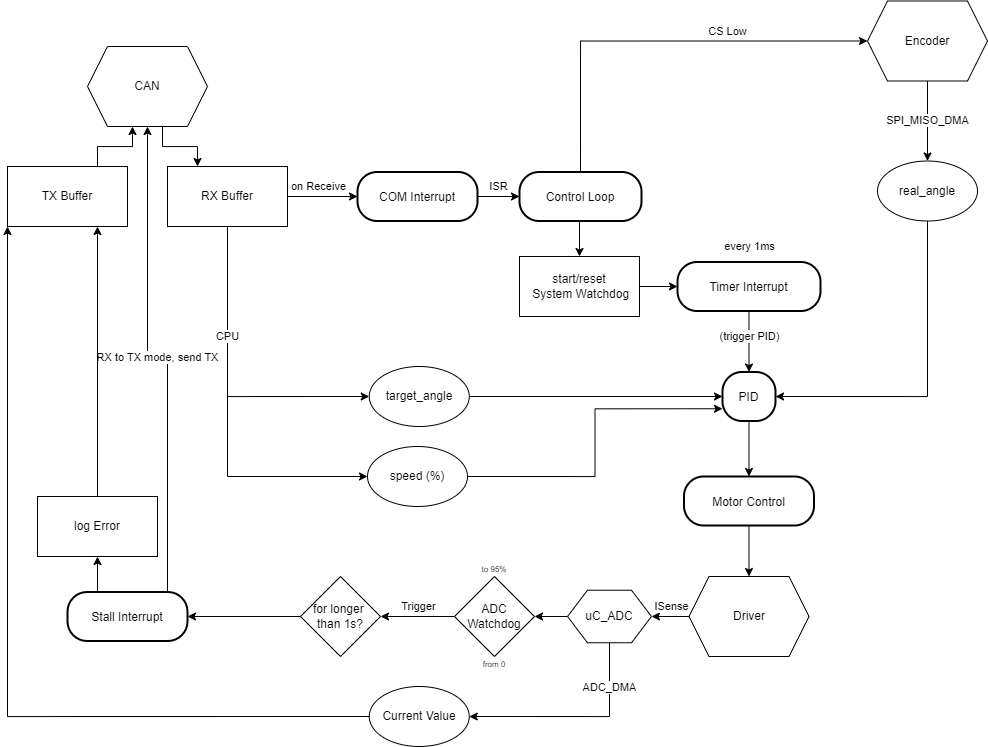

The diagram above was exported from draw.io. Its source (the exported page's mxGraphModel, read from the mxfile embedded in the PNG):
<mxGraphModel dx="2216" dy="703" grid="1" gridSize="10" guides="1" tooltips="1" connect="1" arrows="1" fold="1" page="1" pageScale="1" pageWidth="850" pageHeight="1100" math="0" shadow="0">
  <root>
    <mxCell id="0" />
    <mxCell id="1" parent="0" />
    <mxCell id="q0ZNq1EkBqmtj4WkPAIY-16" style="edgeStyle=orthogonalEdgeStyle;rounded=0;orthogonalLoop=1;jettySize=auto;html=1;exitX=0.625;exitY=1;exitDx=0;exitDy=0;entryX=0.25;entryY=0;entryDx=0;entryDy=0;" edge="1" parent="1" source="q0ZNq1EkBqmtj4WkPAIY-7" target="q0ZNq1EkBqmtj4WkPAIY-10">
      <mxGeometry relative="1" as="geometry" />
    </mxCell>
    <mxCell id="q0ZNq1EkBqmtj4WkPAIY-7" value="CAN" style="shape=hexagon;perimeter=hexagonPerimeter2;whiteSpace=wrap;html=1;fixedSize=1;" vertex="1" parent="1">
      <mxGeometry x="40" y="480" width="120" height="80" as="geometry" />
    </mxCell>
    <mxCell id="q0ZNq1EkBqmtj4WkPAIY-28" style="edgeStyle=orthogonalEdgeStyle;rounded=0;orthogonalLoop=1;jettySize=auto;html=1;exitX=0.5;exitY=1;exitDx=0;exitDy=0;entryX=0.5;entryY=0;entryDx=0;entryDy=0;" edge="1" parent="1" source="q0ZNq1EkBqmtj4WkPAIY-8" target="q0ZNq1EkBqmtj4WkPAIY-27">
      <mxGeometry relative="1" as="geometry" />
    </mxCell>
    <mxCell id="q0ZNq1EkBqmtj4WkPAIY-29" value="SPI_MISO_DMA" style="edgeLabel;html=1;align=center;verticalAlign=middle;resizable=0;points=[];" vertex="1" connectable="0" parent="q0ZNq1EkBqmtj4WkPAIY-28">
      <mxGeometry x="-0.1798" relative="1" as="geometry">
        <mxPoint y="7" as="offset" />
      </mxGeometry>
    </mxCell>
    <mxCell id="q0ZNq1EkBqmtj4WkPAIY-8" value="Encoder" style="shape=hexagon;perimeter=hexagonPerimeter2;whiteSpace=wrap;html=1;fixedSize=1;" vertex="1" parent="1">
      <mxGeometry x="820" y="434.5" width="120" height="80" as="geometry" />
    </mxCell>
    <mxCell id="q0ZNq1EkBqmtj4WkPAIY-61" style="edgeStyle=orthogonalEdgeStyle;rounded=0;orthogonalLoop=1;jettySize=auto;html=1;exitX=0;exitY=0.5;exitDx=0;exitDy=0;entryX=1;entryY=0.5;entryDx=0;entryDy=0;" edge="1" parent="1" source="q0ZNq1EkBqmtj4WkPAIY-9" target="q0ZNq1EkBqmtj4WkPAIY-66">
      <mxGeometry relative="1" as="geometry">
        <mxPoint x="600" y="1050" as="targetPoint" />
      </mxGeometry>
    </mxCell>
    <mxCell id="q0ZNq1EkBqmtj4WkPAIY-62" value="ISense" style="edgeLabel;html=1;align=center;verticalAlign=middle;resizable=0;points=[];" vertex="1" connectable="0" parent="q0ZNq1EkBqmtj4WkPAIY-61">
      <mxGeometry x="-0.0526" y="-2" relative="1" as="geometry">
        <mxPoint y="-8" as="offset" />
      </mxGeometry>
    </mxCell>
    <mxCell id="q0ZNq1EkBqmtj4WkPAIY-9" value="Driver" style="shape=hexagon;perimeter=hexagonPerimeter2;whiteSpace=wrap;html=1;fixedSize=1;" vertex="1" parent="1">
      <mxGeometry x="641.5" y="1010" width="120" height="80" as="geometry" />
    </mxCell>
    <mxCell id="q0ZNq1EkBqmtj4WkPAIY-22" style="edgeStyle=orthogonalEdgeStyle;rounded=0;orthogonalLoop=1;jettySize=auto;html=1;exitX=1;exitY=0.5;exitDx=0;exitDy=0;entryX=0;entryY=0.5;entryDx=0;entryDy=0;" edge="1" parent="1" source="q0ZNq1EkBqmtj4WkPAIY-10" target="q0ZNq1EkBqmtj4WkPAIY-20">
      <mxGeometry relative="1" as="geometry" />
    </mxCell>
    <mxCell id="q0ZNq1EkBqmtj4WkPAIY-23" value="on Receive" style="edgeLabel;html=1;align=center;verticalAlign=middle;resizable=0;points=[];" vertex="1" connectable="0" parent="q0ZNq1EkBqmtj4WkPAIY-22">
      <mxGeometry x="-0.1333" relative="1" as="geometry">
        <mxPoint y="-10" as="offset" />
      </mxGeometry>
    </mxCell>
    <mxCell id="q0ZNq1EkBqmtj4WkPAIY-33" style="edgeStyle=orthogonalEdgeStyle;rounded=0;orthogonalLoop=1;jettySize=auto;html=1;exitX=0.5;exitY=1;exitDx=0;exitDy=0;entryX=0;entryY=0.5;entryDx=0;entryDy=0;" edge="1" parent="1" source="q0ZNq1EkBqmtj4WkPAIY-10" target="q0ZNq1EkBqmtj4WkPAIY-32">
      <mxGeometry relative="1" as="geometry" />
    </mxCell>
    <mxCell id="q0ZNq1EkBqmtj4WkPAIY-34" value="CPU" style="edgeLabel;html=1;align=center;verticalAlign=middle;resizable=0;points=[];" vertex="1" connectable="0" parent="q0ZNq1EkBqmtj4WkPAIY-33">
      <mxGeometry x="0.032" y="1" relative="1" as="geometry">
        <mxPoint x="-1" y="-51" as="offset" />
      </mxGeometry>
    </mxCell>
    <mxCell id="q0ZNq1EkBqmtj4WkPAIY-10" value="RX Buffer" style="rounded=0;whiteSpace=wrap;html=1;" vertex="1" parent="1">
      <mxGeometry x="120" y="600" width="120" height="60" as="geometry" />
    </mxCell>
    <mxCell id="q0ZNq1EkBqmtj4WkPAIY-17" style="edgeStyle=orthogonalEdgeStyle;rounded=0;orthogonalLoop=1;jettySize=auto;html=1;exitX=0.75;exitY=0;exitDx=0;exitDy=0;entryX=0.375;entryY=1;entryDx=0;entryDy=0;" edge="1" parent="1" source="q0ZNq1EkBqmtj4WkPAIY-11" target="q0ZNq1EkBqmtj4WkPAIY-7">
      <mxGeometry relative="1" as="geometry" />
    </mxCell>
    <mxCell id="q0ZNq1EkBqmtj4WkPAIY-11" value="TX Buffer" style="rounded=0;whiteSpace=wrap;html=1;" vertex="1" parent="1">
      <mxGeometry x="-40" y="600" width="120" height="60" as="geometry" />
    </mxCell>
    <mxCell id="q0ZNq1EkBqmtj4WkPAIY-25" style="edgeStyle=orthogonalEdgeStyle;rounded=0;orthogonalLoop=1;jettySize=auto;html=1;exitX=1;exitY=0.5;exitDx=0;exitDy=0;entryX=0;entryY=0.5;entryDx=0;entryDy=0;" edge="1" parent="1" source="q0ZNq1EkBqmtj4WkPAIY-20" target="q0ZNq1EkBqmtj4WkPAIY-24">
      <mxGeometry relative="1" as="geometry" />
    </mxCell>
    <mxCell id="q0ZNq1EkBqmtj4WkPAIY-26" value="ISR" style="edgeLabel;html=1;align=center;verticalAlign=middle;resizable=0;points=[];" vertex="1" connectable="0" parent="q0ZNq1EkBqmtj4WkPAIY-25">
      <mxGeometry x="-0.0095" y="2" relative="1" as="geometry">
        <mxPoint y="-8" as="offset" />
      </mxGeometry>
    </mxCell>
    <mxCell id="q0ZNq1EkBqmtj4WkPAIY-20" value="COM Interrupt" style="rounded=1;arcSize=40;strokeWidth=2" vertex="1" parent="1">
      <mxGeometry x="310" y="605.5" width="120" height="49" as="geometry" />
    </mxCell>
    <mxCell id="q0ZNq1EkBqmtj4WkPAIY-30" style="edgeStyle=orthogonalEdgeStyle;rounded=0;orthogonalLoop=1;jettySize=auto;html=1;exitX=0.5;exitY=0;exitDx=0;exitDy=0;entryX=0;entryY=0.5;entryDx=0;entryDy=0;" edge="1" parent="1" source="q0ZNq1EkBqmtj4WkPAIY-24" target="q0ZNq1EkBqmtj4WkPAIY-8">
      <mxGeometry relative="1" as="geometry" />
    </mxCell>
    <mxCell id="q0ZNq1EkBqmtj4WkPAIY-31" value="CS Low" style="edgeLabel;html=1;align=center;verticalAlign=middle;resizable=0;points=[];" vertex="1" connectable="0" parent="q0ZNq1EkBqmtj4WkPAIY-30">
      <mxGeometry x="0.3096" y="-1" relative="1" as="geometry">
        <mxPoint x="4" y="-11" as="offset" />
      </mxGeometry>
    </mxCell>
    <mxCell id="q0ZNq1EkBqmtj4WkPAIY-39" style="edgeStyle=orthogonalEdgeStyle;rounded=0;orthogonalLoop=1;jettySize=auto;html=1;exitX=0.5;exitY=1;exitDx=0;exitDy=0;entryX=0.5;entryY=0;entryDx=0;entryDy=0;" edge="1" parent="1" source="q0ZNq1EkBqmtj4WkPAIY-24" target="q0ZNq1EkBqmtj4WkPAIY-38">
      <mxGeometry relative="1" as="geometry" />
    </mxCell>
    <mxCell id="q0ZNq1EkBqmtj4WkPAIY-24" value="Control Loop" style="rounded=1;arcSize=40;strokeWidth=2" vertex="1" parent="1">
      <mxGeometry x="472" y="605.5" width="122" height="49" as="geometry" />
    </mxCell>
    <mxCell id="q0ZNq1EkBqmtj4WkPAIY-47" style="edgeStyle=orthogonalEdgeStyle;rounded=0;orthogonalLoop=1;jettySize=auto;html=1;exitX=0.5;exitY=1;exitDx=0;exitDy=0;entryX=1;entryY=0.5;entryDx=0;entryDy=0;" edge="1" parent="1" source="q0ZNq1EkBqmtj4WkPAIY-27" target="q0ZNq1EkBqmtj4WkPAIY-35">
      <mxGeometry relative="1" as="geometry" />
    </mxCell>
    <mxCell id="q0ZNq1EkBqmtj4WkPAIY-27" value="real_angle" style="ellipse;whiteSpace=wrap;html=1;" vertex="1" parent="1">
      <mxGeometry x="830" y="594.5" width="100" height="60" as="geometry" />
    </mxCell>
    <mxCell id="q0ZNq1EkBqmtj4WkPAIY-36" style="edgeStyle=orthogonalEdgeStyle;rounded=0;orthogonalLoop=1;jettySize=auto;html=1;exitX=1;exitY=0.5;exitDx=0;exitDy=0;entryX=0;entryY=0.5;entryDx=0;entryDy=0;" edge="1" parent="1" source="q0ZNq1EkBqmtj4WkPAIY-32" target="q0ZNq1EkBqmtj4WkPAIY-35">
      <mxGeometry relative="1" as="geometry" />
    </mxCell>
    <mxCell id="q0ZNq1EkBqmtj4WkPAIY-32" value="target_angle" style="ellipse;whiteSpace=wrap;html=1;" vertex="1" parent="1">
      <mxGeometry x="321.75" y="800" width="100" height="60" as="geometry" />
    </mxCell>
    <mxCell id="q0ZNq1EkBqmtj4WkPAIY-54" style="edgeStyle=orthogonalEdgeStyle;rounded=0;orthogonalLoop=1;jettySize=auto;html=1;exitX=0.5;exitY=1;exitDx=0;exitDy=0;entryX=0.5;entryY=0;entryDx=0;entryDy=0;" edge="1" parent="1" source="q0ZNq1EkBqmtj4WkPAIY-35" target="q0ZNq1EkBqmtj4WkPAIY-53">
      <mxGeometry relative="1" as="geometry" />
    </mxCell>
    <mxCell id="q0ZNq1EkBqmtj4WkPAIY-35" value="PID" style="rounded=1;arcSize=40;strokeWidth=2" vertex="1" parent="1">
      <mxGeometry x="675" y="805.5" width="53" height="49" as="geometry" />
    </mxCell>
    <mxCell id="q0ZNq1EkBqmtj4WkPAIY-48" style="edgeStyle=orthogonalEdgeStyle;rounded=0;orthogonalLoop=1;jettySize=auto;html=1;exitX=0.5;exitY=1;exitDx=0;exitDy=0;entryX=0.5;entryY=0;entryDx=0;entryDy=0;" edge="1" parent="1" source="q0ZNq1EkBqmtj4WkPAIY-37" target="q0ZNq1EkBqmtj4WkPAIY-35">
      <mxGeometry relative="1" as="geometry" />
    </mxCell>
    <mxCell id="q0ZNq1EkBqmtj4WkPAIY-49" value="(trigger PID)" style="edgeLabel;html=1;align=center;verticalAlign=middle;resizable=0;points=[];" vertex="1" connectable="0" parent="q0ZNq1EkBqmtj4WkPAIY-48">
      <mxGeometry x="-0.4262" y="3" relative="1" as="geometry">
        <mxPoint x="-3" y="8" as="offset" />
      </mxGeometry>
    </mxCell>
    <mxCell id="q0ZNq1EkBqmtj4WkPAIY-37" value="Timer Interrupt" style="rounded=1;arcSize=40;strokeWidth=2" vertex="1" parent="1">
      <mxGeometry x="630" y="695.5" width="143" height="49" as="geometry" />
    </mxCell>
    <mxCell id="q0ZNq1EkBqmtj4WkPAIY-45" style="edgeStyle=orthogonalEdgeStyle;rounded=0;orthogonalLoop=1;jettySize=auto;html=1;exitX=1;exitY=0.5;exitDx=0;exitDy=0;entryX=0;entryY=0.5;entryDx=0;entryDy=0;" edge="1" parent="1" source="q0ZNq1EkBqmtj4WkPAIY-38" target="q0ZNq1EkBqmtj4WkPAIY-37">
      <mxGeometry relative="1" as="geometry" />
    </mxCell>
    <mxCell id="q0ZNq1EkBqmtj4WkPAIY-38" value="start/reset&lt;br&gt;&amp;nbsp;System Watchdog" style="rounded=0;whiteSpace=wrap;html=1;" vertex="1" parent="1">
      <mxGeometry x="472" y="690" width="120" height="60" as="geometry" />
    </mxCell>
    <mxCell id="q0ZNq1EkBqmtj4WkPAIY-44" style="edgeStyle=orthogonalEdgeStyle;rounded=0;orthogonalLoop=1;jettySize=auto;html=1;exitX=1;exitY=0.5;exitDx=0;exitDy=0;entryX=0;entryY=0.75;entryDx=0;entryDy=0;" edge="1" parent="1" source="q0ZNq1EkBqmtj4WkPAIY-41" target="q0ZNq1EkBqmtj4WkPAIY-35">
      <mxGeometry relative="1" as="geometry" />
    </mxCell>
    <mxCell id="q0ZNq1EkBqmtj4WkPAIY-41" value="speed (%)" style="ellipse;whiteSpace=wrap;html=1;" vertex="1" parent="1">
      <mxGeometry x="320" y="880" width="100" height="60" as="geometry" />
    </mxCell>
    <mxCell id="q0ZNq1EkBqmtj4WkPAIY-42" value="" style="endArrow=none;html=1;rounded=0;" edge="1" parent="1">
      <mxGeometry width="50" height="50" relative="1" as="geometry">
        <mxPoint x="180" y="910" as="sourcePoint" />
        <mxPoint x="180" y="830" as="targetPoint" />
      </mxGeometry>
    </mxCell>
    <mxCell id="q0ZNq1EkBqmtj4WkPAIY-43" value="" style="endArrow=classic;html=1;rounded=0;entryX=0;entryY=0.5;entryDx=0;entryDy=0;" edge="1" parent="1" target="q0ZNq1EkBqmtj4WkPAIY-41">
      <mxGeometry width="50" height="50" relative="1" as="geometry">
        <mxPoint x="180" y="910" as="sourcePoint" />
        <mxPoint x="270" y="930" as="targetPoint" />
      </mxGeometry>
    </mxCell>
    <mxCell id="q0ZNq1EkBqmtj4WkPAIY-46" value="every 1ms" style="edgeLabel;html=1;align=center;verticalAlign=middle;resizable=0;points=[];" vertex="1" connectable="0" parent="1">
      <mxGeometry x="701.5" y="680" as="geometry" />
    </mxCell>
    <mxCell id="q0ZNq1EkBqmtj4WkPAIY-55" style="edgeStyle=orthogonalEdgeStyle;rounded=0;orthogonalLoop=1;jettySize=auto;html=1;exitX=0.5;exitY=1;exitDx=0;exitDy=0;entryX=0.5;entryY=0;entryDx=0;entryDy=0;" edge="1" parent="1" source="q0ZNq1EkBqmtj4WkPAIY-53" target="q0ZNq1EkBqmtj4WkPAIY-9">
      <mxGeometry relative="1" as="geometry" />
    </mxCell>
    <mxCell id="q0ZNq1EkBqmtj4WkPAIY-53" value="Motor Control" style="rounded=1;arcSize=40;strokeWidth=2" vertex="1" parent="1">
      <mxGeometry x="636.5" y="910" width="130" height="49" as="geometry" />
    </mxCell>
    <mxCell id="q0ZNq1EkBqmtj4WkPAIY-64" style="edgeStyle=orthogonalEdgeStyle;rounded=0;orthogonalLoop=1;jettySize=auto;html=1;exitX=0;exitY=0.5;exitDx=0;exitDy=0;entryX=1;entryY=0.5;entryDx=0;entryDy=0;" edge="1" parent="1" source="q0ZNq1EkBqmtj4WkPAIY-56" target="q0ZNq1EkBqmtj4WkPAIY-63">
      <mxGeometry relative="1" as="geometry" />
    </mxCell>
    <mxCell id="q0ZNq1EkBqmtj4WkPAIY-65" value="Trigger" style="edgeLabel;html=1;align=center;verticalAlign=middle;resizable=0;points=[];" vertex="1" connectable="0" parent="q0ZNq1EkBqmtj4WkPAIY-64">
      <mxGeometry x="-0.0257" y="2" relative="1" as="geometry">
        <mxPoint y="-12" as="offset" />
      </mxGeometry>
    </mxCell>
    <mxCell id="q0ZNq1EkBqmtj4WkPAIY-56" value="&lt;div&gt;ADC Watchdog&lt;/div&gt;" style="rhombus;whiteSpace=wrap;html=1;" vertex="1" parent="1">
      <mxGeometry x="407" y="1010" width="80" height="80" as="geometry" />
    </mxCell>
    <mxCell id="q0ZNq1EkBqmtj4WkPAIY-59" value="from 0" style="text;html=1;align=center;verticalAlign=middle;whiteSpace=wrap;rounded=0;fontSize=8;" vertex="1" parent="1">
      <mxGeometry x="432" y="1090" width="30" height="15" as="geometry" />
    </mxCell>
    <mxCell id="q0ZNq1EkBqmtj4WkPAIY-60" value="to 95%" style="text;html=1;align=center;verticalAlign=middle;whiteSpace=wrap;rounded=0;fontSize=8;" vertex="1" parent="1">
      <mxGeometry x="432" y="995" width="30" height="15" as="geometry" />
    </mxCell>
    <mxCell id="q0ZNq1EkBqmtj4WkPAIY-74" style="edgeStyle=orthogonalEdgeStyle;rounded=0;orthogonalLoop=1;jettySize=auto;html=1;exitX=0;exitY=0.5;exitDx=0;exitDy=0;" edge="1" parent="1" source="q0ZNq1EkBqmtj4WkPAIY-63" target="q0ZNq1EkBqmtj4WkPAIY-73">
      <mxGeometry relative="1" as="geometry" />
    </mxCell>
    <mxCell id="q0ZNq1EkBqmtj4WkPAIY-63" value="for longer&amp;nbsp; than 1s?" style="rhombus;whiteSpace=wrap;html=1;" vertex="1" parent="1">
      <mxGeometry x="253" y="1010" width="80" height="80" as="geometry" />
    </mxCell>
    <mxCell id="q0ZNq1EkBqmtj4WkPAIY-67" style="edgeStyle=orthogonalEdgeStyle;rounded=0;orthogonalLoop=1;jettySize=auto;html=1;exitX=0;exitY=0.5;exitDx=0;exitDy=0;entryX=1;entryY=0.5;entryDx=0;entryDy=0;" edge="1" parent="1" source="q0ZNq1EkBqmtj4WkPAIY-66" target="q0ZNq1EkBqmtj4WkPAIY-56">
      <mxGeometry relative="1" as="geometry" />
    </mxCell>
    <mxCell id="q0ZNq1EkBqmtj4WkPAIY-70" style="edgeStyle=orthogonalEdgeStyle;rounded=0;orthogonalLoop=1;jettySize=auto;html=1;exitX=0.5;exitY=1;exitDx=0;exitDy=0;entryX=1;entryY=0.5;entryDx=0;entryDy=0;" edge="1" parent="1" source="q0ZNq1EkBqmtj4WkPAIY-66" target="q0ZNq1EkBqmtj4WkPAIY-69">
      <mxGeometry relative="1" as="geometry" />
    </mxCell>
    <mxCell id="q0ZNq1EkBqmtj4WkPAIY-71" value="ADC_DMA" style="edgeLabel;html=1;align=center;verticalAlign=middle;resizable=0;points=[];" vertex="1" connectable="0" parent="q0ZNq1EkBqmtj4WkPAIY-70">
      <mxGeometry x="-0.408" relative="1" as="geometry">
        <mxPoint y="-20" as="offset" />
      </mxGeometry>
    </mxCell>
    <mxCell id="q0ZNq1EkBqmtj4WkPAIY-66" value="uC_ADC" style="shape=hexagon;perimeter=hexagonPerimeter2;whiteSpace=wrap;html=1;fixedSize=1;" vertex="1" parent="1">
      <mxGeometry x="520" y="1023.75" width="84" height="52.5" as="geometry" />
    </mxCell>
    <mxCell id="q0ZNq1EkBqmtj4WkPAIY-72" style="edgeStyle=orthogonalEdgeStyle;rounded=0;orthogonalLoop=1;jettySize=auto;html=1;exitX=0;exitY=0.5;exitDx=0;exitDy=0;entryX=0;entryY=1;entryDx=0;entryDy=0;" edge="1" parent="1" source="q0ZNq1EkBqmtj4WkPAIY-69" target="q0ZNq1EkBqmtj4WkPAIY-11">
      <mxGeometry relative="1" as="geometry">
        <Array as="points">
          <mxPoint x="-40" y="1150" />
        </Array>
      </mxGeometry>
    </mxCell>
    <mxCell id="q0ZNq1EkBqmtj4WkPAIY-69" value="Current Value" style="ellipse;whiteSpace=wrap;html=1;" vertex="1" parent="1">
      <mxGeometry x="321.75" y="1120" width="100" height="60" as="geometry" />
    </mxCell>
    <mxCell id="q0ZNq1EkBqmtj4WkPAIY-78" style="edgeStyle=orthogonalEdgeStyle;rounded=0;orthogonalLoop=1;jettySize=auto;html=1;entryX=0.5;entryY=1;entryDx=0;entryDy=0;exitX=0.75;exitY=0;exitDx=0;exitDy=0;" edge="1" parent="1" source="q0ZNq1EkBqmtj4WkPAIY-73" target="q0ZNq1EkBqmtj4WkPAIY-7">
      <mxGeometry relative="1" as="geometry">
        <mxPoint x="140" y="1026" as="sourcePoint" />
        <Array as="points">
          <mxPoint x="120" y="1026" />
          <mxPoint x="120" y="793" />
          <mxPoint x="100" y="793" />
        </Array>
      </mxGeometry>
    </mxCell>
    <mxCell id="q0ZNq1EkBqmtj4WkPAIY-80" value="RX to TX mode, send TX" style="edgeLabel;html=1;align=center;verticalAlign=middle;resizable=0;points=[];" vertex="1" connectable="0" parent="q0ZNq1EkBqmtj4WkPAIY-78">
      <mxGeometry x="0.2896" y="-1" relative="1" as="geometry">
        <mxPoint x="9" y="54" as="offset" />
      </mxGeometry>
    </mxCell>
    <mxCell id="q0ZNq1EkBqmtj4WkPAIY-79" style="edgeStyle=orthogonalEdgeStyle;rounded=0;orthogonalLoop=1;jettySize=auto;html=1;exitX=0.25;exitY=0;exitDx=0;exitDy=0;entryX=0.5;entryY=1;entryDx=0;entryDy=0;" edge="1" parent="1" source="q0ZNq1EkBqmtj4WkPAIY-73" target="q0ZNq1EkBqmtj4WkPAIY-75">
      <mxGeometry relative="1" as="geometry" />
    </mxCell>
    <mxCell id="q0ZNq1EkBqmtj4WkPAIY-73" value="Stall Interrupt" style="rounded=1;arcSize=40;strokeWidth=2" vertex="1" parent="1">
      <mxGeometry x="20" y="1025.5" width="120" height="49" as="geometry" />
    </mxCell>
    <mxCell id="q0ZNq1EkBqmtj4WkPAIY-77" style="edgeStyle=orthogonalEdgeStyle;rounded=0;orthogonalLoop=1;jettySize=auto;html=1;exitX=0.5;exitY=0;exitDx=0;exitDy=0;entryX=0.75;entryY=1;entryDx=0;entryDy=0;" edge="1" parent="1" source="q0ZNq1EkBqmtj4WkPAIY-75" target="q0ZNq1EkBqmtj4WkPAIY-11">
      <mxGeometry relative="1" as="geometry" />
    </mxCell>
    <mxCell id="q0ZNq1EkBqmtj4WkPAIY-75" value="log Error" style="rounded=0;whiteSpace=wrap;html=1;" vertex="1" parent="1">
      <mxGeometry x="-10" y="930" width="120" height="60" as="geometry" />
    </mxCell>
  </root>
</mxGraphModel>